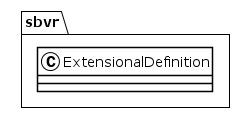

The diagram above was rendered by PlantUML. Its source (embedded in the PNG):
@startuml
!theme plain
package sbvr {
class ExtensionalDefinition {
}
}
@enduml